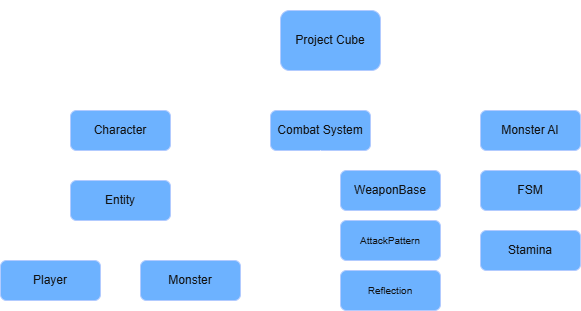

The diagram above was exported from draw.io. Its source (the exported page's mxGraphModel, read from the mxfile embedded in the PNG):
<mxGraphModel dx="975" dy="580" grid="1" gridSize="10" guides="1" tooltips="1" connect="1" arrows="1" fold="1" page="1" pageScale="1" pageWidth="1169" pageHeight="827" math="0" shadow="0">
  <root>
    <mxCell id="0" />
    <mxCell id="1" parent="0" />
    <mxCell id="cQZkhODKq1Z2eEHTgmIu-1" edge="1" parent="1" source="cQZkhODKq1Z2eEHTgmIu-3" style="edgeStyle=orthogonalEdgeStyle;rounded=0;orthogonalLoop=1;jettySize=auto;html=1;exitX=0.5;exitY=1;exitDx=0;exitDy=0;entryX=0.5;entryY=0;entryDx=0;entryDy=0;" target="cQZkhODKq1Z2eEHTgmIu-14">
      <mxGeometry relative="1" as="geometry" />
    </mxCell>
    <mxCell id="cQZkhODKq1Z2eEHTgmIu-2" edge="1" parent="1" source="cQZkhODKq1Z2eEHTgmIu-3" style="edgeStyle=orthogonalEdgeStyle;rounded=0;orthogonalLoop=1;jettySize=auto;html=1;exitX=0.5;exitY=1;exitDx=0;exitDy=0;entryX=0.5;entryY=0;entryDx=0;entryDy=0;" target="cQZkhODKq1Z2eEHTgmIu-17">
      <mxGeometry relative="1" as="geometry" />
    </mxCell>
    <mxCell id="cQZkhODKq1Z2eEHTgmIu-20" edge="1" parent="1" source="cQZkhODKq1Z2eEHTgmIu-3" style="edgeStyle=orthogonalEdgeStyle;rounded=0;orthogonalLoop=1;jettySize=auto;html=1;exitX=0.5;exitY=1;exitDx=0;exitDy=0;entryX=0.5;entryY=0;entryDx=0;entryDy=0;" target="cQZkhODKq1Z2eEHTgmIu-19">
      <mxGeometry relative="1" as="geometry" />
    </mxCell>
    <mxCell id="cQZkhODKq1Z2eEHTgmIu-3" parent="1" style="rounded=1;whiteSpace=wrap;html=1;fillColor=#0050ef;fontColor=#ffffff;strokeColor=#001DBC;" value="Project Cube" vertex="1">
      <mxGeometry height="60" width="100" x="300" y="40" as="geometry" />
    </mxCell>
    <mxCell id="cQZkhODKq1Z2eEHTgmIu-4" edge="1" parent="1" source="cQZkhODKq1Z2eEHTgmIu-6" style="edgeStyle=orthogonalEdgeStyle;rounded=0;orthogonalLoop=1;jettySize=auto;html=1;exitX=0.5;exitY=1;exitDx=0;exitDy=0;entryX=0.5;entryY=0;entryDx=0;entryDy=0;" target="cQZkhODKq1Z2eEHTgmIu-9">
      <mxGeometry relative="1" as="geometry" />
    </mxCell>
    <mxCell id="cQZkhODKq1Z2eEHTgmIu-5" edge="1" parent="1" source="cQZkhODKq1Z2eEHTgmIu-6" style="edgeStyle=orthogonalEdgeStyle;rounded=0;orthogonalLoop=1;jettySize=auto;html=1;exitX=0.5;exitY=1;exitDx=0;exitDy=0;entryX=0.5;entryY=0;entryDx=0;entryDy=0;" target="cQZkhODKq1Z2eEHTgmIu-8">
      <mxGeometry relative="1" as="geometry" />
    </mxCell>
    <mxCell id="cQZkhODKq1Z2eEHTgmIu-6" parent="1" style="rounded=1;whiteSpace=wrap;html=1;fillColor=#0050ef;fontColor=#ffffff;strokeColor=#001DBC;" value="Entity" vertex="1">
      <mxGeometry height="40" width="100" x="90" y="210" as="geometry" />
    </mxCell>
    <mxCell id="cQZkhODKq1Z2eEHTgmIu-7" parent="1" style="rounded=1;whiteSpace=wrap;html=1;fillColor=#0050ef;fontColor=#ffffff;strokeColor=#001DBC;" value="WeaponBase" vertex="1">
      <mxGeometry height="40" width="100" x="360" y="200" as="geometry" />
    </mxCell>
    <mxCell id="cQZkhODKq1Z2eEHTgmIu-8" parent="1" style="rounded=1;whiteSpace=wrap;html=1;fillColor=#0050ef;fontColor=#ffffff;strokeColor=#001DBC;" value="Monster" vertex="1">
      <mxGeometry height="40" width="100" x="160" y="290" as="geometry" />
    </mxCell>
    <mxCell id="cQZkhODKq1Z2eEHTgmIu-9" parent="1" style="rounded=1;whiteSpace=wrap;html=1;fillColor=#0050ef;fontColor=#ffffff;strokeColor=#001DBC;" value="Player" vertex="1">
      <mxGeometry height="40" width="100" x="20" y="290" as="geometry" />
    </mxCell>
    <mxCell id="cQZkhODKq1Z2eEHTgmIu-10" parent="1" style="rounded=1;whiteSpace=wrap;html=1;fillColor=#0050ef;fontColor=#ffffff;strokeColor=#001DBC;" value="&lt;font style=&quot;font-size: 10px;&quot;&gt;Reflection&lt;/font&gt;" vertex="1">
      <mxGeometry height="40" width="100" x="360" y="300" as="geometry" />
    </mxCell>
    <mxCell id="cQZkhODKq1Z2eEHTgmIu-11" parent="1" style="rounded=1;whiteSpace=wrap;html=1;fillColor=#0050ef;fontColor=#ffffff;strokeColor=#001DBC;" value="&lt;font style=&quot;font-size: 10px;&quot;&gt;AttackPattern&lt;/font&gt;" vertex="1">
      <mxGeometry height="40" width="100" x="360" y="250" as="geometry" />
    </mxCell>
    <mxCell id="cQZkhODKq1Z2eEHTgmIu-12" parent="1" style="text;html=1;whiteSpace=wrap;strokeColor=none;fillColor=none;align=center;verticalAlign=middle;rounded=0;" value="전체구조도" vertex="1">
      <mxGeometry height="30" width="60" x="90" y="30" as="geometry" />
    </mxCell>
    <mxCell id="cQZkhODKq1Z2eEHTgmIu-13" edge="1" parent="1" source="cQZkhODKq1Z2eEHTgmIu-14" style="edgeStyle=orthogonalEdgeStyle;rounded=0;orthogonalLoop=1;jettySize=auto;html=1;exitX=0.5;exitY=1;exitDx=0;exitDy=0;entryX=0.5;entryY=0;entryDx=0;entryDy=0;" target="cQZkhODKq1Z2eEHTgmIu-6">
      <mxGeometry relative="1" as="geometry" />
    </mxCell>
    <mxCell id="cQZkhODKq1Z2eEHTgmIu-14" parent="1" style="rounded=1;whiteSpace=wrap;html=1;fillColor=#0050ef;fontColor=#ffffff;strokeColor=#001DBC;" value="Character" vertex="1">
      <mxGeometry height="40" width="100" x="90" y="140" as="geometry" />
    </mxCell>
    <mxCell id="cQZkhODKq1Z2eEHTgmIu-15" edge="1" parent="1" source="cQZkhODKq1Z2eEHTgmIu-17" style="edgeStyle=orthogonalEdgeStyle;rounded=0;orthogonalLoop=1;jettySize=auto;html=1;exitX=0.5;exitY=1;exitDx=0;exitDy=0;entryX=0;entryY=0.5;entryDx=0;entryDy=0;" target="cQZkhODKq1Z2eEHTgmIu-11">
      <mxGeometry relative="1" as="geometry" />
    </mxCell>
    <mxCell id="cQZkhODKq1Z2eEHTgmIu-16" edge="1" parent="1" source="cQZkhODKq1Z2eEHTgmIu-17" style="edgeStyle=orthogonalEdgeStyle;rounded=0;orthogonalLoop=1;jettySize=auto;html=1;exitX=0.5;exitY=1;exitDx=0;exitDy=0;entryX=0;entryY=0.5;entryDx=0;entryDy=0;" target="cQZkhODKq1Z2eEHTgmIu-10">
      <mxGeometry relative="1" as="geometry" />
    </mxCell>
    <mxCell id="cQZkhODKq1Z2eEHTgmIu-17" parent="1" style="rounded=1;whiteSpace=wrap;html=1;fillColor=#0050ef;fontColor=#ffffff;strokeColor=#001DBC;" value="Combat System" vertex="1">
      <mxGeometry height="40" width="100" x="290" y="140" as="geometry" />
    </mxCell>
    <mxCell id="cQZkhODKq1Z2eEHTgmIu-18" edge="1" parent="1" source="cQZkhODKq1Z2eEHTgmIu-17" style="edgeStyle=orthogonalEdgeStyle;rounded=0;orthogonalLoop=1;jettySize=auto;html=1;exitX=0.5;exitY=1;exitDx=0;exitDy=0;entryX=0;entryY=0.5;entryDx=0;entryDy=0;" target="cQZkhODKq1Z2eEHTgmIu-7">
      <mxGeometry relative="1" as="geometry" />
    </mxCell>
    <mxCell id="cQZkhODKq1Z2eEHTgmIu-23" edge="1" parent="1" source="cQZkhODKq1Z2eEHTgmIu-19" style="edgeStyle=orthogonalEdgeStyle;rounded=0;orthogonalLoop=1;jettySize=auto;html=1;exitX=0.5;exitY=1;exitDx=0;exitDy=0;entryX=0.5;entryY=0;entryDx=0;entryDy=0;" target="cQZkhODKq1Z2eEHTgmIu-21">
      <mxGeometry relative="1" as="geometry" />
    </mxCell>
    <mxCell id="cQZkhODKq1Z2eEHTgmIu-19" parent="1" style="rounded=1;whiteSpace=wrap;html=1;fillColor=#0050ef;fontColor=#ffffff;strokeColor=#001DBC;" value="Monster AI" vertex="1">
      <mxGeometry height="40" width="100" x="500" y="140" as="geometry" />
    </mxCell>
    <mxCell id="cQZkhODKq1Z2eEHTgmIu-24" edge="1" parent="1" source="cQZkhODKq1Z2eEHTgmIu-21" style="edgeStyle=orthogonalEdgeStyle;rounded=0;orthogonalLoop=1;jettySize=auto;html=1;exitX=0.5;exitY=1;exitDx=0;exitDy=0;entryX=0.5;entryY=0;entryDx=0;entryDy=0;" target="cQZkhODKq1Z2eEHTgmIu-22">
      <mxGeometry relative="1" as="geometry" />
    </mxCell>
    <mxCell id="cQZkhODKq1Z2eEHTgmIu-21" parent="1" style="rounded=1;whiteSpace=wrap;html=1;fillColor=#0050ef;fontColor=#ffffff;strokeColor=#001DBC;" value="FSM" vertex="1">
      <mxGeometry height="40" width="100" x="500" y="200" as="geometry" />
    </mxCell>
    <mxCell id="cQZkhODKq1Z2eEHTgmIu-22" parent="1" style="rounded=1;whiteSpace=wrap;html=1;fillColor=#0050ef;fontColor=#ffffff;strokeColor=#001DBC;" value="Stamina" vertex="1">
      <mxGeometry height="40" width="100" x="500" y="260" as="geometry" />
    </mxCell>
  </root>
</mxGraphModel>